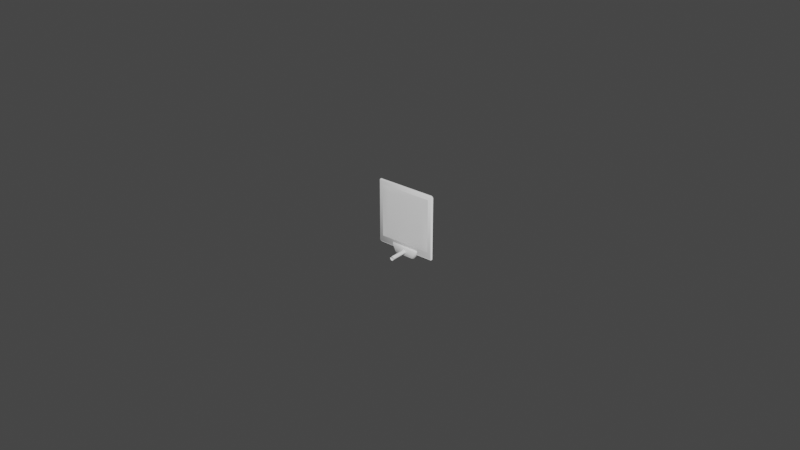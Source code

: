 # Source: panel.blend  (saved by Blender 2.90.8; exported with 4.5.12 LTS)
import bpy
from mathutils import Matrix  # noqa: F401  (used for matrix-valued properties, if any)

bpy.ops.wm.read_factory_settings(use_empty=True)
scene = bpy.context.scene
scene.name = 'Scene'

# ---- collections
col_collection = bpy.data.collections.new('Collection'); scene.collection.children.link(col_collection)

# ---- world
world_world = bpy.data.worlds.new('World'); scene.world = world_world
world_world.use_nodes = True; world_world.node_tree.nodes.clear()
_N = world_world.node_tree.nodes; _L = world_world.node_tree.links
n0 = _N.new('ShaderNodeOutputWorld'); n0.name = 'World Output'; n0.location = (300, 300)
n1 = _N.new('ShaderNodeBackground'); n1.name = 'Background'; n1.location = (10, 300)
n1.inputs[0].default_value = (0.05088, 0.05088, 0.05088, 1.0)
_L.new(n1.outputs[0], n0.inputs[0])
n0.is_active_output = True
world_world.color = (0.05088, 0.05088, 0.05088)
world_world.use_sun_shadow = False
world_world.sun_shadow_jitter_overblur = 0.0

# ---- meshes
me_cube_001 = bpy.data.meshes.new('Cube.001')
me_cube_001.from_pydata([(-0.01, 0.005967, 9.313e-09), (-0.01, 0.005967, 0.021), (-0.01, 0.006967, 9.313e-09), (-0.01, 0.006967, 0.021), (0.01, 0.005967, 9.313e-09), (0.01, 0.005967, 0.021), (0.01, 0.006967, 9.313e-09), (0.01, 0.006967, 0.021)], [], [(0, 1, 3, 2), (2, 3, 7, 6), (6, 7, 5, 4), (4, 5, 1, 0), (2, 6, 4, 0), (7, 3, 1, 5)])
me_cube_001.polygons.foreach_set('use_smooth', [True] * 6)
_uv = me_cube_001.uv_layers.new(name='UVMap')
_uv.uv.foreach_set('vector', [0.375, 0.0, 0.625, 0.0, 0.625, 0.25, 0.375, 0.25, 0.375, 0.25, 0.625, 0.25, 0.625, 0.5, 0.375, 0.5, 0.375, 0.5, 0.625, 0.5, 0.625, 0.75, 0.375, 0.75, 0.375, 0.75, 0.625, 0.75, 0.625, 1.0, 0.375, 1.0, 0.125, 0.5, 0.375, 0.5, 0.375, 0.75, 0.125, 0.75, 0.625, 0.5, 0.875, 0.5, 0.875, 0.75, 0.625, 0.75])
me_cube_001.use_remesh_fix_poles = True
me_cube_001.use_remesh_preserve_attributes = False
me_cube_001.use_mirror_vertex_groups = False
me_cube_001.update()
me_cube_002 = bpy.data.meshes.new('Cube.002')
me_cube_002.from_pydata([(-0.008505, 0.005967, 0.002495), (-0.008505, 0.005967, 0.0195), (0.008505, 0.005967, 0.002495), (0.008505, 0.005967, 0.0195), (0.008505, 0.006967, 0.002495), (0.008505, 0.006967, 0.0195), (-0.008505, 0.006967, 0.002495), (-0.008505, 0.006967, 0.0195), (-0.008505, 0.005967, 0.01738), (0.008505, 0.005967, 0.004621), (0.006379, 0.005967, 0.002495), (-0.006379, 0.005967, 0.0195), (0.008505, 0.006967, 0.01738), (-0.008505, 0.006967, 0.004621), (0.006379, 0.006967, 0.002495), (-0.006379, 0.006967, 0.0195), (-0.008505, 0.005967, 0.004621), (0.008505, 0.005967, 0.01738), (-0.006379, 0.005967, 0.002495), (0.006379, 0.005967, 0.0195), (0.008505, 0.006967, 0.004621), (-0.008505, 0.006967, 0.01738), (-0.006379, 0.006967, 0.002495), (0.006379, 0.006967, 0.0195), (0.006379, 0.007233, 0.004621), (-0.006379, 0.007233, 0.004621), (-0.006379, 0.007233, 0.01738), (-0.006379, 0.0057, 0.004621), (0.006379, 0.0057, 0.004621), (0.006379, 0.0057, 0.01738), (0.006379, 0.007233, 0.01738), (-0.006379, 0.0057, 0.01738)], [], [(26, 30, 24, 25), (19, 11, 31, 29), (27, 31, 8, 16), (24, 30, 12, 20), (29, 31, 27, 28), (30, 26, 15, 23), (13, 21, 26, 25), (25, 24, 14, 22), (9, 17, 29, 28), (1, 31, 11), (28, 27, 18, 10), (8, 31, 1), (19, 29, 3), (17, 3, 29), (2, 9, 28), (10, 2, 28), (18, 27, 0), (16, 0, 27), (7, 15, 26), (21, 7, 26), (22, 6, 25), (6, 13, 25), (14, 24, 4), (20, 4, 24), (12, 30, 5), (23, 5, 30)])
me_cube_002.polygons.foreach_set('use_smooth', [True] * 26)
_uv = me_cube_002.uv_layers.new(name='UVMap')
_uv.uv.foreach_set('vector', [0.2375, 0.2375, 0.7625, 0.2375, 0.7625, 0.7625, 0.2375, 0.7625, 0.2375, 0.15, 0.7625, 0.15, 0.7625, 0.2375, 0.2375, 0.2375, 0.7625, 0.7625, 0.7625, 0.2375, 0.85, 0.2375, 0.85, 0.7625, 0.7625, 0.7625, 0.7625, 0.2375, 0.85, 0.2375, 0.85, 0.7625, 0.2375, 0.2375, 0.7625, 0.2375, 0.7625, 0.7625, 0.2375, 0.7625, 0.7625, 0.2375, 0.2375, 0.2375, 0.2375, 0.15, 0.7625, 0.15, 0.15, 0.7625, 0.15, 0.2375, 0.2375, 0.2375, 0.2375, 0.7625, 0.2375, 0.7625, 0.7625, 0.7625, 0.7625, 0.85, 0.2375, 0.85, 0.15, 0.7625, 0.15, 0.2375, 0.2375, 0.2375, 0.2375, 0.7625, 0.85, 0.15, 0.7625, 0.2375, 0.7625, 0.15, 0.2375, 0.7625, 0.7625, 0.7625, 0.7625, 0.85, 0.2375, 0.85, 0.85, 0.2375, 0.7625, 0.2375, 0.85, 0.15, 0.2375, 0.15, 0.2375, 0.2375, 0.15, 0.15, 0.15, 0.2375, 0.15, 0.15, 0.2375, 0.2375, 0.15, 0.85, 0.15, 0.7625, 0.2375, 0.7625, 0.2375, 0.85, 0.15, 0.85, 0.2375, 0.7625, 0.7625, 0.85, 0.7625, 0.7625, 0.85, 0.85, 0.85, 0.7625, 0.85, 0.85, 0.7625, 0.7625, 0.15, 0.15, 0.2375, 0.15, 0.2375, 0.2375, 0.15, 0.2375, 0.15, 0.15, 0.2375, 0.2375, 0.2375, 0.85, 0.15, 0.85, 0.2375, 0.7625, 0.15, 0.85, 0.15, 0.7625, 0.2375, 0.7625, 0.7625, 0.85, 0.7625, 0.7625, 0.85, 0.85, 0.85, 0.7625, 0.85, 0.85, 0.7625, 0.7625, 0.85, 0.2375, 0.7625, 0.2375, 0.85, 0.15, 0.7625, 0.15, 0.85, 0.15, 0.7625, 0.2375])
me_cube_002.use_remesh_fix_poles = True
me_cube_002.use_remesh_preserve_attributes = False
me_cube_002.use_mirror_vertex_groups = False
me_cube_002.update()
me_cube_003 = bpy.data.meshes.new('Cube.003')
me_cube_003.from_pydata([(-0.003333, 0.005467, -0.001667), (-0.005, 0.005467, 0.001667), (-0.003333, 0.007467, -0.001667), (-0.005, 0.007467, 0.001667), (0.003333, 0.005467, -0.001667), (0.005, 0.005467, 0.001667), (0.003333, 0.007467, -0.001667), (0.005, 0.007467, 0.001667), (-0.0006667, 0.005467, -0.0006667), (-0.0006667, 0.005467, 0.0006667), (0.0006667, 0.005467, -0.0006667), (0.0006667, 0.005467, 0.0006667), (-0.0006667, 1.863e-09, -0.0006667), (-0.0006667, 1.863e-09, 0.0006667), (0.0006667, 1.863e-09, -0.0006667), (0.0006667, 1.863e-09, 0.0006667)], [], [(0, 1, 3, 2), (2, 3, 7, 6), (6, 7, 5, 4), (4, 5, 1, 0), (2, 6, 4, 0), (7, 3, 1, 5), (11, 9, 13, 15), (10, 11, 15, 14), (8, 10, 14, 12), (9, 8, 12, 13)])
me_cube_003.polygons.foreach_set('use_smooth', [True] * 10)
_uv = me_cube_003.uv_layers.new(name='UVMap')
_uv.uv.foreach_set('vector', [0.375, 0.0, 0.625, 0.0, 0.625, 0.25, 0.375, 0.25, 0.375, 0.25, 0.625, 0.25, 0.625, 0.5, 0.375, 0.5, 0.375, 0.5, 0.625, 0.5, 0.625, 0.75, 0.375, 0.75, 0.375, 0.75, 0.625, 0.75, 0.625, 1.0, 0.375, 1.0, 0.125, 0.5, 0.375, 0.5, 0.375, 0.75, 0.125, 0.75, 0.625, 0.5, 0.875, 0.5, 0.875, 0.75, 0.625, 0.75, 0.625, 0.75, 0.625, 1.0, 0.625, 1.0, 0.625, 0.75, 0.375, 0.75, 0.625, 0.75, 0.625, 0.75, 0.375, 0.75, 0.375, 1.0, 0.375, 0.75, 0.375, 0.75, 0.375, 1.0, 0.625, 1.0, 0.375, 1.0, 0.375, 1.0, 0.625, 1.0])
me_cube_003.use_remesh_fix_poles = True
me_cube_003.use_remesh_preserve_attributes = False
me_cube_003.use_mirror_vertex_groups = False
me_cube_003.update()

# ---- objects
ob_0_panel_frame = bpy.data.objects.new('0-panel-frame', me_cube_001)
ob_2_panel_picture = bpy.data.objects.new('2-panel-picture', me_cube_002)
ob_1_panel_support = bpy.data.objects.new('1-panel-support', me_cube_003)

# ---- transforms, parenting, visibility, modifiers, constraints
ob_0_panel_frame.location = (0.0, 0.0, 0.0)
ob_0_panel_frame.lineart.crease_threshold = 0.0
_m = ob_0_panel_frame.modifiers.new('Bevel', 'BEVEL')
_m.width = 0.0005
_m.width_pct = 0.0005
ob_2_panel_picture.location = (0.0, 0.0, 0.0)
ob_2_panel_picture.lineart.crease_threshold = 0.0
ob_1_panel_support.location = (0.0, 0.0, 0.0)
ob_1_panel_support.lineart.crease_threshold = 0.0
_m = ob_1_panel_support.modifiers.new('Bevel', 'BEVEL')
_m.width = 0.0005
_m.width_pct = 0.0005

# ---- collection membership
col_collection.objects.link(ob_0_panel_frame)
col_collection.objects.link(ob_2_panel_picture)
col_collection.objects.link(ob_1_panel_support)

# ---- scene / render settings (as saved in the file)
scene.frame_start = 1; scene.frame_end = 250; scene.frame_set(1)
scene.render.engine = 'BLENDER_EEVEE_NEXT'
scene.cycles.use_denoising = False
scene.cycles.samples = 128
scene.cycles.sampling_pattern = 'TABULATED_SOBOL'
scene.cycles.use_adaptive_sampling = False
scene.cycles.use_light_tree = False
scene.view_settings.view_transform = 'Filmic'
bpy.context.view_layer.update()

# ---- added for rendering (the .blend has no active camera and no usable light): camera, sun
cam_auto = bpy.data.cameras.new('AutoCamera')
cam_auto.lens = 50.0
cam_auto.sensor_width = 36.0
cam_auto.clip_end = 1000.0
ob_auto_camera = bpy.data.objects.new('AutoCamera', cam_auto)
scene.collection.objects.link(ob_auto_camera)
ob_auto_camera.location = (0.185045, -0.218321, 0.157703)
ob_auto_camera.rotation_euler = (1.09748, -7.21219e-08, 0.694738)
scene.camera = ob_auto_camera
light_auto_sun = bpy.data.lights.new('AutoSun', 'SUN')
light_auto_sun.energy = 3.0
light_auto_sun.angle = 0.0523599
ob_auto_sun = bpy.data.objects.new('AutoSun', light_auto_sun)
scene.collection.objects.link(ob_auto_sun)
ob_auto_sun.rotation_euler = (0.872665, 0.174533, 0.523599)
bpy.context.view_layer.update()

